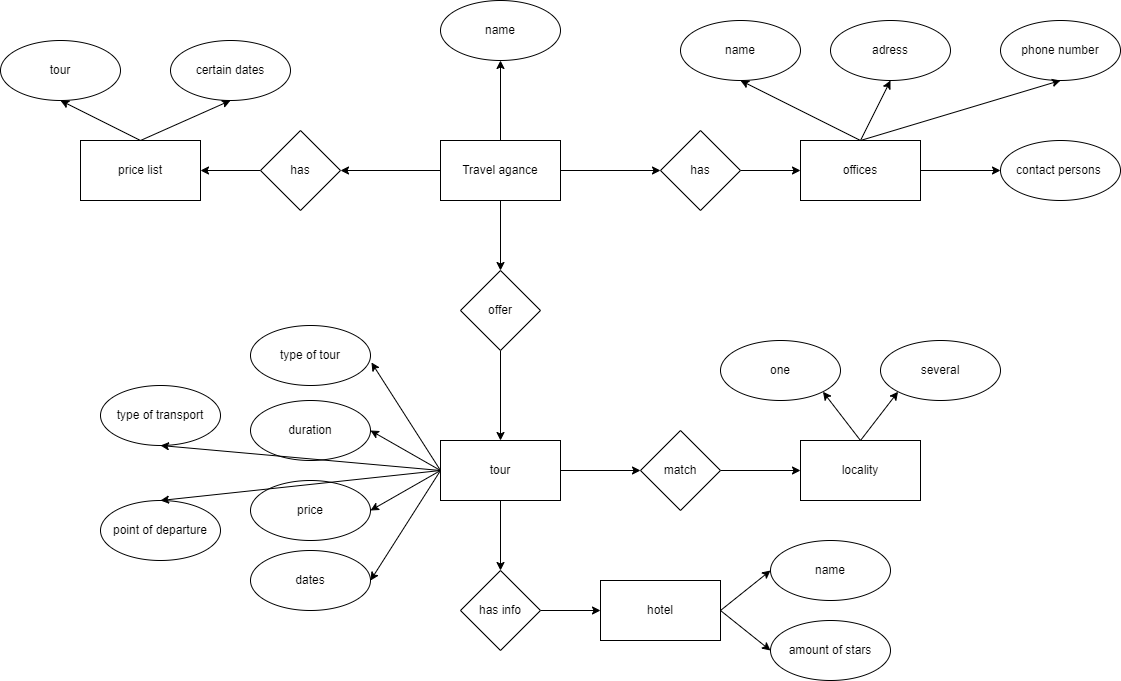

The diagram above was exported from draw.io. Its source (the exported page's mxGraphModel, read from the mxfile embedded in the PNG):
<mxGraphModel dx="2193" dy="1568" grid="1" gridSize="10" guides="1" tooltips="1" connect="1" arrows="1" fold="1" page="1" pageScale="1" pageWidth="827" pageHeight="1169" math="0" shadow="0">
  <root>
    <mxCell id="0" />
    <mxCell id="1" parent="0" />
    <mxCell id="viHgxkhfljA9Tce8A8U--3" value="" style="edgeStyle=orthogonalEdgeStyle;rounded=0;orthogonalLoop=1;jettySize=auto;html=1;" edge="1" parent="1" source="viHgxkhfljA9Tce8A8U--1" target="viHgxkhfljA9Tce8A8U--2">
      <mxGeometry relative="1" as="geometry" />
    </mxCell>
    <mxCell id="viHgxkhfljA9Tce8A8U--5" value="" style="edgeStyle=orthogonalEdgeStyle;rounded=0;orthogonalLoop=1;jettySize=auto;html=1;" edge="1" parent="1" source="viHgxkhfljA9Tce8A8U--1" target="viHgxkhfljA9Tce8A8U--4">
      <mxGeometry relative="1" as="geometry" />
    </mxCell>
    <mxCell id="viHgxkhfljA9Tce8A8U--22" value="" style="edgeStyle=orthogonalEdgeStyle;rounded=0;orthogonalLoop=1;jettySize=auto;html=1;" edge="1" parent="1" source="viHgxkhfljA9Tce8A8U--1" target="viHgxkhfljA9Tce8A8U--21">
      <mxGeometry relative="1" as="geometry" />
    </mxCell>
    <mxCell id="viHgxkhfljA9Tce8A8U--50" value="" style="edgeStyle=orthogonalEdgeStyle;rounded=0;orthogonalLoop=1;jettySize=auto;html=1;" edge="1" parent="1" source="viHgxkhfljA9Tce8A8U--1" target="viHgxkhfljA9Tce8A8U--49">
      <mxGeometry relative="1" as="geometry" />
    </mxCell>
    <mxCell id="viHgxkhfljA9Tce8A8U--1" value="Travel agance" style="rounded=0;whiteSpace=wrap;html=1;" vertex="1" parent="1">
      <mxGeometry x="290" y="370" width="120" height="60" as="geometry" />
    </mxCell>
    <mxCell id="viHgxkhfljA9Tce8A8U--2" value="name" style="ellipse;whiteSpace=wrap;html=1;rounded=0;" vertex="1" parent="1">
      <mxGeometry x="290" y="230" width="120" height="60" as="geometry" />
    </mxCell>
    <mxCell id="viHgxkhfljA9Tce8A8U--7" value="" style="edgeStyle=orthogonalEdgeStyle;rounded=0;orthogonalLoop=1;jettySize=auto;html=1;" edge="1" parent="1" source="viHgxkhfljA9Tce8A8U--4" target="viHgxkhfljA9Tce8A8U--6">
      <mxGeometry relative="1" as="geometry" />
    </mxCell>
    <mxCell id="viHgxkhfljA9Tce8A8U--4" value="has" style="rhombus;whiteSpace=wrap;html=1;rounded=0;" vertex="1" parent="1">
      <mxGeometry x="510" y="360" width="80" height="80" as="geometry" />
    </mxCell>
    <mxCell id="viHgxkhfljA9Tce8A8U--6" value="offices" style="whiteSpace=wrap;html=1;rounded=0;" vertex="1" parent="1">
      <mxGeometry x="650" y="370" width="120" height="60" as="geometry" />
    </mxCell>
    <mxCell id="viHgxkhfljA9Tce8A8U--8" value="name" style="ellipse;whiteSpace=wrap;html=1;rounded=0;" vertex="1" parent="1">
      <mxGeometry x="530" y="250" width="120" height="60" as="geometry" />
    </mxCell>
    <mxCell id="viHgxkhfljA9Tce8A8U--10" value="adress" style="ellipse;whiteSpace=wrap;html=1;" vertex="1" parent="1">
      <mxGeometry x="680" y="250" width="120" height="60" as="geometry" />
    </mxCell>
    <mxCell id="viHgxkhfljA9Tce8A8U--11" value="phone number" style="ellipse;whiteSpace=wrap;html=1;" vertex="1" parent="1">
      <mxGeometry x="850" y="250" width="120" height="60" as="geometry" />
    </mxCell>
    <mxCell id="viHgxkhfljA9Tce8A8U--12" value="contact persons&amp;nbsp;" style="ellipse;whiteSpace=wrap;html=1;" vertex="1" parent="1">
      <mxGeometry x="850" y="370" width="120" height="60" as="geometry" />
    </mxCell>
    <mxCell id="viHgxkhfljA9Tce8A8U--14" value="" style="endArrow=classic;html=1;rounded=0;exitX=0.5;exitY=0;exitDx=0;exitDy=0;entryX=0.5;entryY=1;entryDx=0;entryDy=0;" edge="1" parent="1" source="viHgxkhfljA9Tce8A8U--6" target="viHgxkhfljA9Tce8A8U--8">
      <mxGeometry width="50" height="50" relative="1" as="geometry">
        <mxPoint x="690" y="430" as="sourcePoint" />
        <mxPoint x="740" y="380" as="targetPoint" />
      </mxGeometry>
    </mxCell>
    <mxCell id="viHgxkhfljA9Tce8A8U--16" value="" style="endArrow=classic;html=1;rounded=0;exitX=0.5;exitY=0;exitDx=0;exitDy=0;entryX=0.5;entryY=1;entryDx=0;entryDy=0;" edge="1" parent="1" source="viHgxkhfljA9Tce8A8U--6" target="viHgxkhfljA9Tce8A8U--10">
      <mxGeometry width="50" height="50" relative="1" as="geometry">
        <mxPoint x="690" y="430" as="sourcePoint" />
        <mxPoint x="740" y="380" as="targetPoint" />
      </mxGeometry>
    </mxCell>
    <mxCell id="viHgxkhfljA9Tce8A8U--17" value="" style="endArrow=classic;html=1;rounded=0;exitX=0.5;exitY=0;exitDx=0;exitDy=0;entryX=0.5;entryY=1;entryDx=0;entryDy=0;" edge="1" parent="1" source="viHgxkhfljA9Tce8A8U--6" target="viHgxkhfljA9Tce8A8U--11">
      <mxGeometry width="50" height="50" relative="1" as="geometry">
        <mxPoint x="690" y="430" as="sourcePoint" />
        <mxPoint x="740" y="380" as="targetPoint" />
      </mxGeometry>
    </mxCell>
    <mxCell id="viHgxkhfljA9Tce8A8U--18" value="" style="endArrow=classic;html=1;rounded=0;exitX=1;exitY=0.5;exitDx=0;exitDy=0;entryX=0;entryY=0.5;entryDx=0;entryDy=0;" edge="1" parent="1" source="viHgxkhfljA9Tce8A8U--6" target="viHgxkhfljA9Tce8A8U--12">
      <mxGeometry width="50" height="50" relative="1" as="geometry">
        <mxPoint x="690" y="430" as="sourcePoint" />
        <mxPoint x="740" y="380" as="targetPoint" />
      </mxGeometry>
    </mxCell>
    <mxCell id="viHgxkhfljA9Tce8A8U--24" value="" style="edgeStyle=orthogonalEdgeStyle;rounded=0;orthogonalLoop=1;jettySize=auto;html=1;" edge="1" parent="1" source="viHgxkhfljA9Tce8A8U--21" target="viHgxkhfljA9Tce8A8U--23">
      <mxGeometry relative="1" as="geometry" />
    </mxCell>
    <mxCell id="viHgxkhfljA9Tce8A8U--21" value="offer" style="rhombus;whiteSpace=wrap;html=1;rounded=0;" vertex="1" parent="1">
      <mxGeometry x="310" y="500" width="80" height="80" as="geometry" />
    </mxCell>
    <mxCell id="viHgxkhfljA9Tce8A8U--30" value="" style="edgeStyle=orthogonalEdgeStyle;rounded=0;orthogonalLoop=1;jettySize=auto;html=1;" edge="1" parent="1" source="viHgxkhfljA9Tce8A8U--23" target="viHgxkhfljA9Tce8A8U--29">
      <mxGeometry relative="1" as="geometry" />
    </mxCell>
    <mxCell id="viHgxkhfljA9Tce8A8U--38" value="" style="edgeStyle=orthogonalEdgeStyle;rounded=0;orthogonalLoop=1;jettySize=auto;html=1;" edge="1" parent="1" source="viHgxkhfljA9Tce8A8U--23" target="viHgxkhfljA9Tce8A8U--37">
      <mxGeometry relative="1" as="geometry" />
    </mxCell>
    <mxCell id="viHgxkhfljA9Tce8A8U--23" value="tour" style="whiteSpace=wrap;html=1;rounded=0;" vertex="1" parent="1">
      <mxGeometry x="290" y="670" width="120" height="60" as="geometry" />
    </mxCell>
    <mxCell id="viHgxkhfljA9Tce8A8U--25" value="type of tour" style="ellipse;whiteSpace=wrap;html=1;" vertex="1" parent="1">
      <mxGeometry x="100" y="555" width="120" height="60" as="geometry" />
    </mxCell>
    <mxCell id="viHgxkhfljA9Tce8A8U--26" value="duration" style="ellipse;whiteSpace=wrap;html=1;" vertex="1" parent="1">
      <mxGeometry x="100" y="630" width="120" height="60" as="geometry" />
    </mxCell>
    <mxCell id="viHgxkhfljA9Tce8A8U--27" value="" style="endArrow=classic;html=1;rounded=0;exitX=0;exitY=0.5;exitDx=0;exitDy=0;entryX=1.008;entryY=0.617;entryDx=0;entryDy=0;entryPerimeter=0;" edge="1" parent="1" source="viHgxkhfljA9Tce8A8U--23" target="viHgxkhfljA9Tce8A8U--25">
      <mxGeometry width="50" height="50" relative="1" as="geometry">
        <mxPoint x="350" y="730" as="sourcePoint" />
        <mxPoint x="400" y="680" as="targetPoint" />
      </mxGeometry>
    </mxCell>
    <mxCell id="viHgxkhfljA9Tce8A8U--28" value="" style="endArrow=classic;html=1;rounded=0;exitX=0;exitY=0.5;exitDx=0;exitDy=0;entryX=1;entryY=0.5;entryDx=0;entryDy=0;" edge="1" parent="1" source="viHgxkhfljA9Tce8A8U--23" target="viHgxkhfljA9Tce8A8U--26">
      <mxGeometry width="50" height="50" relative="1" as="geometry">
        <mxPoint x="350" y="730" as="sourcePoint" />
        <mxPoint x="400" y="680" as="targetPoint" />
      </mxGeometry>
    </mxCell>
    <mxCell id="viHgxkhfljA9Tce8A8U--32" value="" style="edgeStyle=orthogonalEdgeStyle;rounded=0;orthogonalLoop=1;jettySize=auto;html=1;" edge="1" parent="1" source="viHgxkhfljA9Tce8A8U--29" target="viHgxkhfljA9Tce8A8U--31">
      <mxGeometry relative="1" as="geometry" />
    </mxCell>
    <mxCell id="viHgxkhfljA9Tce8A8U--29" value="match" style="rhombus;whiteSpace=wrap;html=1;rounded=0;" vertex="1" parent="1">
      <mxGeometry x="490" y="660" width="80" height="80" as="geometry" />
    </mxCell>
    <mxCell id="viHgxkhfljA9Tce8A8U--31" value="locality" style="whiteSpace=wrap;html=1;rounded=0;" vertex="1" parent="1">
      <mxGeometry x="650" y="670" width="120" height="60" as="geometry" />
    </mxCell>
    <mxCell id="viHgxkhfljA9Tce8A8U--33" value="one" style="ellipse;whiteSpace=wrap;html=1;" vertex="1" parent="1">
      <mxGeometry x="570" y="570" width="120" height="60" as="geometry" />
    </mxCell>
    <mxCell id="viHgxkhfljA9Tce8A8U--34" value="several" style="ellipse;whiteSpace=wrap;html=1;" vertex="1" parent="1">
      <mxGeometry x="730" y="570" width="120" height="60" as="geometry" />
    </mxCell>
    <mxCell id="viHgxkhfljA9Tce8A8U--35" value="" style="endArrow=classic;html=1;rounded=0;exitX=0.5;exitY=0;exitDx=0;exitDy=0;entryX=1;entryY=1;entryDx=0;entryDy=0;" edge="1" parent="1" source="viHgxkhfljA9Tce8A8U--31" target="viHgxkhfljA9Tce8A8U--33">
      <mxGeometry width="50" height="50" relative="1" as="geometry">
        <mxPoint x="670" y="730" as="sourcePoint" />
        <mxPoint x="720" y="680" as="targetPoint" />
      </mxGeometry>
    </mxCell>
    <mxCell id="viHgxkhfljA9Tce8A8U--36" value="" style="endArrow=classic;html=1;rounded=0;entryX=0;entryY=1;entryDx=0;entryDy=0;exitX=0.5;exitY=0;exitDx=0;exitDy=0;" edge="1" parent="1" source="viHgxkhfljA9Tce8A8U--31" target="viHgxkhfljA9Tce8A8U--34">
      <mxGeometry width="50" height="50" relative="1" as="geometry">
        <mxPoint x="670" y="730" as="sourcePoint" />
        <mxPoint x="720" y="680" as="targetPoint" />
      </mxGeometry>
    </mxCell>
    <mxCell id="viHgxkhfljA9Tce8A8U--40" value="" style="edgeStyle=orthogonalEdgeStyle;rounded=0;orthogonalLoop=1;jettySize=auto;html=1;" edge="1" parent="1" source="viHgxkhfljA9Tce8A8U--37" target="viHgxkhfljA9Tce8A8U--39">
      <mxGeometry relative="1" as="geometry" />
    </mxCell>
    <mxCell id="viHgxkhfljA9Tce8A8U--37" value="has info" style="rhombus;whiteSpace=wrap;html=1;rounded=0;" vertex="1" parent="1">
      <mxGeometry x="310" y="800" width="80" height="80" as="geometry" />
    </mxCell>
    <mxCell id="viHgxkhfljA9Tce8A8U--39" value="hotel" style="whiteSpace=wrap;html=1;rounded=0;" vertex="1" parent="1">
      <mxGeometry x="450" y="810" width="120" height="60" as="geometry" />
    </mxCell>
    <mxCell id="viHgxkhfljA9Tce8A8U--41" value="name" style="ellipse;whiteSpace=wrap;html=1;" vertex="1" parent="1">
      <mxGeometry x="620" y="770" width="120" height="60" as="geometry" />
    </mxCell>
    <mxCell id="viHgxkhfljA9Tce8A8U--42" value="amount of stars" style="ellipse;whiteSpace=wrap;html=1;" vertex="1" parent="1">
      <mxGeometry x="620" y="850" width="120" height="60" as="geometry" />
    </mxCell>
    <mxCell id="viHgxkhfljA9Tce8A8U--43" value="" style="endArrow=classic;html=1;rounded=0;entryX=0;entryY=0.5;entryDx=0;entryDy=0;exitX=1;exitY=0.5;exitDx=0;exitDy=0;" edge="1" parent="1" source="viHgxkhfljA9Tce8A8U--39" target="viHgxkhfljA9Tce8A8U--41">
      <mxGeometry width="50" height="50" relative="1" as="geometry">
        <mxPoint x="540" y="850" as="sourcePoint" />
        <mxPoint x="590" y="800" as="targetPoint" />
      </mxGeometry>
    </mxCell>
    <mxCell id="viHgxkhfljA9Tce8A8U--44" value="" style="endArrow=classic;html=1;rounded=0;exitX=1;exitY=0.5;exitDx=0;exitDy=0;entryX=0;entryY=0.5;entryDx=0;entryDy=0;" edge="1" parent="1" source="viHgxkhfljA9Tce8A8U--39" target="viHgxkhfljA9Tce8A8U--42">
      <mxGeometry width="50" height="50" relative="1" as="geometry">
        <mxPoint x="540" y="850" as="sourcePoint" />
        <mxPoint x="590" y="800" as="targetPoint" />
      </mxGeometry>
    </mxCell>
    <mxCell id="viHgxkhfljA9Tce8A8U--45" value="price" style="ellipse;whiteSpace=wrap;html=1;" vertex="1" parent="1">
      <mxGeometry x="100" y="710" width="120" height="60" as="geometry" />
    </mxCell>
    <mxCell id="viHgxkhfljA9Tce8A8U--46" value="dates" style="ellipse;whiteSpace=wrap;html=1;" vertex="1" parent="1">
      <mxGeometry x="100" y="780" width="120" height="60" as="geometry" />
    </mxCell>
    <mxCell id="viHgxkhfljA9Tce8A8U--47" value="" style="endArrow=classic;html=1;rounded=0;exitX=0;exitY=0.5;exitDx=0;exitDy=0;entryX=1;entryY=0.5;entryDx=0;entryDy=0;" edge="1" parent="1" source="viHgxkhfljA9Tce8A8U--23" target="viHgxkhfljA9Tce8A8U--45">
      <mxGeometry width="50" height="50" relative="1" as="geometry">
        <mxPoint x="280" y="720" as="sourcePoint" />
        <mxPoint x="330" y="670" as="targetPoint" />
      </mxGeometry>
    </mxCell>
    <mxCell id="viHgxkhfljA9Tce8A8U--48" value="" style="endArrow=classic;html=1;rounded=0;exitX=0;exitY=0.5;exitDx=0;exitDy=0;entryX=1;entryY=0.5;entryDx=0;entryDy=0;" edge="1" parent="1" source="viHgxkhfljA9Tce8A8U--23" target="viHgxkhfljA9Tce8A8U--46">
      <mxGeometry width="50" height="50" relative="1" as="geometry">
        <mxPoint x="280" y="720" as="sourcePoint" />
        <mxPoint x="330" y="670" as="targetPoint" />
      </mxGeometry>
    </mxCell>
    <mxCell id="viHgxkhfljA9Tce8A8U--52" value="" style="edgeStyle=orthogonalEdgeStyle;rounded=0;orthogonalLoop=1;jettySize=auto;html=1;" edge="1" parent="1" source="viHgxkhfljA9Tce8A8U--49" target="viHgxkhfljA9Tce8A8U--51">
      <mxGeometry relative="1" as="geometry" />
    </mxCell>
    <mxCell id="viHgxkhfljA9Tce8A8U--49" value="has" style="rhombus;whiteSpace=wrap;html=1;rounded=0;" vertex="1" parent="1">
      <mxGeometry x="110" y="360" width="80" height="80" as="geometry" />
    </mxCell>
    <mxCell id="viHgxkhfljA9Tce8A8U--51" value="price list" style="whiteSpace=wrap;html=1;rounded=0;" vertex="1" parent="1">
      <mxGeometry x="-70" y="370" width="120" height="60" as="geometry" />
    </mxCell>
    <mxCell id="viHgxkhfljA9Tce8A8U--53" value="tour" style="ellipse;whiteSpace=wrap;html=1;" vertex="1" parent="1">
      <mxGeometry x="-150" y="270" width="120" height="60" as="geometry" />
    </mxCell>
    <mxCell id="viHgxkhfljA9Tce8A8U--54" value="certain dates" style="ellipse;whiteSpace=wrap;html=1;" vertex="1" parent="1">
      <mxGeometry x="20" y="270" width="120" height="60" as="geometry" />
    </mxCell>
    <mxCell id="viHgxkhfljA9Tce8A8U--55" value="" style="endArrow=classic;html=1;rounded=0;exitX=0.5;exitY=0;exitDx=0;exitDy=0;entryX=0.5;entryY=1;entryDx=0;entryDy=0;" edge="1" parent="1" source="viHgxkhfljA9Tce8A8U--51" target="viHgxkhfljA9Tce8A8U--54">
      <mxGeometry width="50" height="50" relative="1" as="geometry">
        <mxPoint x="70" y="370" as="sourcePoint" />
        <mxPoint x="120" y="320" as="targetPoint" />
      </mxGeometry>
    </mxCell>
    <mxCell id="viHgxkhfljA9Tce8A8U--56" value="" style="endArrow=classic;html=1;rounded=0;exitX=0.5;exitY=0;exitDx=0;exitDy=0;entryX=0.5;entryY=1;entryDx=0;entryDy=0;" edge="1" parent="1" source="viHgxkhfljA9Tce8A8U--51" target="viHgxkhfljA9Tce8A8U--53">
      <mxGeometry width="50" height="50" relative="1" as="geometry">
        <mxPoint x="70" y="370" as="sourcePoint" />
        <mxPoint x="120" y="320" as="targetPoint" />
      </mxGeometry>
    </mxCell>
    <mxCell id="viHgxkhfljA9Tce8A8U--57" value="type of transport" style="ellipse;whiteSpace=wrap;html=1;" vertex="1" parent="1">
      <mxGeometry x="-50" y="615" width="120" height="60" as="geometry" />
    </mxCell>
    <mxCell id="viHgxkhfljA9Tce8A8U--58" value="point of departure" style="ellipse;whiteSpace=wrap;html=1;" vertex="1" parent="1">
      <mxGeometry x="-50" y="730" width="120" height="60" as="geometry" />
    </mxCell>
    <mxCell id="viHgxkhfljA9Tce8A8U--59" value="" style="endArrow=classic;html=1;rounded=0;exitX=0;exitY=0.5;exitDx=0;exitDy=0;entryX=0.5;entryY=1;entryDx=0;entryDy=0;" edge="1" parent="1" source="viHgxkhfljA9Tce8A8U--23" target="viHgxkhfljA9Tce8A8U--57">
      <mxGeometry width="50" height="50" relative="1" as="geometry">
        <mxPoint x="200" y="790" as="sourcePoint" />
        <mxPoint x="250" y="740" as="targetPoint" />
      </mxGeometry>
    </mxCell>
    <mxCell id="viHgxkhfljA9Tce8A8U--61" value="" style="endArrow=classic;html=1;rounded=0;exitX=0;exitY=0.5;exitDx=0;exitDy=0;entryX=0.5;entryY=0;entryDx=0;entryDy=0;" edge="1" parent="1" source="viHgxkhfljA9Tce8A8U--23" target="viHgxkhfljA9Tce8A8U--58">
      <mxGeometry width="50" height="50" relative="1" as="geometry">
        <mxPoint x="200" y="790" as="sourcePoint" />
        <mxPoint x="250" y="740" as="targetPoint" />
      </mxGeometry>
    </mxCell>
  </root>
</mxGraphModel>